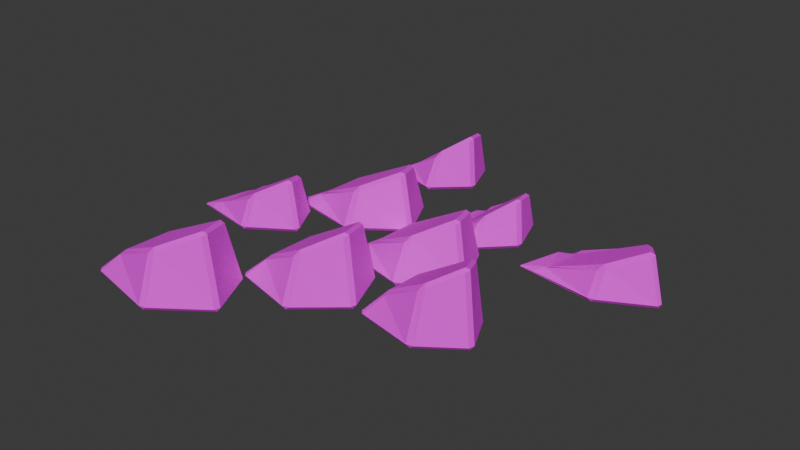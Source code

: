 # Source: slate-scree.blend  (saved by Blender 5.2.44; exported with 4.5.12 LTS)
import bpy
from mathutils import Matrix  # noqa: F401  (used for matrix-valued properties, if any)

bpy.ops.wm.read_factory_settings(use_empty=True)
scene = bpy.context.scene
scene.name = 'Scene'

# ---- collections
col_collection = bpy.data.collections.new('Collection'); scene.collection.children.link(col_collection)

# ---- images (referenced by path relative to the original .blend; pixels are not part of the script)
import os
ASSET_DIR = os.environ.get("B2B_ASSET_DIR", "")  # directory of the original .blend (textures are referenced by path, not embedded)
HERE = os.path.dirname(os.path.abspath(__file__))  # packed textures are extracted next to this script under _unpacked/

def load_image(name, relpath, width, height, colorspace="sRGB"):
    """Load a texture the original file referenced (path relative to the .blend, or extracted next to this script)."""
    p = next((c for c in (os.path.join(HERE, relpath), os.path.join(ASSET_DIR, relpath)) if relpath and os.path.exists(c)), "")
    if p:
        img = bpy.data.images.load(p, check_existing=True)
        img.name = name
    else:  # same state as the original file: an image datablock whose file is absent (Cycles renders it pink)
        img = bpy.data.images.new(name, width, height)
        img.source = "FILE"
        img.filepath = "//" + (relpath or name)
    img.colorspace_settings.name = colorspace
    return img
img_ash_stone_colour_png = load_image('ash-stone-colour.png', 'ash-stone-colour.png', 1024, 1024, 'sRGB')

# ---- materials (node trees are filled in below, after node groups)
mat_ash_stone___0 = bpy.data.materials.new('Ash stone / 0')
mat_ash_stone___0.diffuse_color = (0.084, 0.07875, 0.0875, 1.0)
mat_ash_stone___1 = bpy.data.materials.new('Ash stone / 1')
mat_ash_stone___1.diffuse_color = (0.1085, 0.1015, 0.105, 1.0)
mat_ash_stone___2 = bpy.data.materials.new('Ash stone / 2')
mat_ash_stone___2.diffuse_color = (0.133, 0.1208, 0.1155, 1.0)
mat_ash_stone___3 = bpy.data.materials.new('Ash stone / 3')
mat_ash_stone___3.diffuse_color = (0.07, 0.0665, 0.07875, 1.0)

# ---- material node trees
mat_ash_stone___0.use_nodes = True; mat_ash_stone___0.node_tree.nodes.clear()
_N = mat_ash_stone___0.node_tree.nodes; _L = mat_ash_stone___0.node_tree.links
n0 = _N.new('ShaderNodeBsdfPrincipled'); n0.name = 'Principled BSDF'; n0.location = (-200, 100)
n0.inputs[2].default_value = 0.94
n0.inputs[10].default_value = 0.005
n1 = _N.new('ShaderNodeOutputMaterial'); n1.name = 'Material Output'; n1.location = (200, 100)
n2 = _N.new('ShaderNodeTexImage'); n2.name = 'Quiet mineral colour'; n2.location = (0, 0)
n2.image = img_ash_stone_colour_png
_L.new(n0.outputs[0], n1.inputs[0])
_L.new(n2.outputs[0], n0.inputs[0])
n1.is_active_output = True
mat_ash_stone___1.use_nodes = True; mat_ash_stone___1.node_tree.nodes.clear()
_N = mat_ash_stone___1.node_tree.nodes; _L = mat_ash_stone___1.node_tree.links
n0 = _N.new('ShaderNodeBsdfPrincipled'); n0.name = 'Principled BSDF'; n0.location = (-200, 100)
n0.inputs[2].default_value = 0.94
n0.inputs[10].default_value = 0.005
n1 = _N.new('ShaderNodeOutputMaterial'); n1.name = 'Material Output'; n1.location = (200, 100)
n2 = _N.new('ShaderNodeTexImage'); n2.name = 'Quiet mineral colour'; n2.location = (0, 0)
n2.image = img_ash_stone_colour_png
_L.new(n0.outputs[0], n1.inputs[0])
_L.new(n2.outputs[0], n0.inputs[0])
n1.is_active_output = True
mat_ash_stone___2.use_nodes = True; mat_ash_stone___2.node_tree.nodes.clear()
_N = mat_ash_stone___2.node_tree.nodes; _L = mat_ash_stone___2.node_tree.links
n0 = _N.new('ShaderNodeBsdfPrincipled'); n0.name = 'Principled BSDF'; n0.location = (-200, 100)
n0.inputs[2].default_value = 0.94
n0.inputs[10].default_value = 0.005
n1 = _N.new('ShaderNodeOutputMaterial'); n1.name = 'Material Output'; n1.location = (200, 100)
n2 = _N.new('ShaderNodeTexImage'); n2.name = 'Quiet mineral colour'; n2.location = (0, 0)
n2.image = img_ash_stone_colour_png
_L.new(n0.outputs[0], n1.inputs[0])
_L.new(n2.outputs[0], n0.inputs[0])
n1.is_active_output = True
mat_ash_stone___3.use_nodes = True; mat_ash_stone___3.node_tree.nodes.clear()
_N = mat_ash_stone___3.node_tree.nodes; _L = mat_ash_stone___3.node_tree.links
n0 = _N.new('ShaderNodeBsdfPrincipled'); n0.name = 'Principled BSDF'; n0.location = (-200, 100)
n0.inputs[2].default_value = 0.94
n0.inputs[10].default_value = 0.005
n1 = _N.new('ShaderNodeOutputMaterial'); n1.name = 'Material Output'; n1.location = (200, 100)
n2 = _N.new('ShaderNodeTexImage'); n2.name = 'Quiet mineral colour'; n2.location = (0, 0)
n2.image = img_ash_stone_colour_png
_L.new(n0.outputs[0], n1.inputs[0])
_L.new(n2.outputs[0], n0.inputs[0])
n1.is_active_output = True

# ---- world
world_world = bpy.data.worlds.new('World'); scene.world = world_world
world_world.use_nodes = True; world_world.node_tree.nodes.clear()
_N = world_world.node_tree.nodes; _L = world_world.node_tree.links
n0 = _N.new('ShaderNodeOutputWorld'); n0.name = 'World Output'; n0.location = (200, 100)
n1 = _N.new('ShaderNodeBackground'); n1.name = 'Background'; n1.location = (-200, 100)
n1.inputs[0].default_value = (0.05088, 0.05088, 0.05088, 1.0)
_L.new(n1.outputs[0], n0.inputs[0])
n0.is_active_output = True
world_world.color = (0.05088, 0.05088, 0.05088)
world_world.sun_shadow_jitter_overblur = 0.0

# ---- meshes
me_part_buried_scree = bpy.data.meshes.new('Part-buried scree')
me_part_buried_scree.from_pydata([(-0.03348, -0.1832, 0.0132), (-0.03268, -0.1979, 0.0), (0.005737, -0.2147, 0.01772), (0.4753, -0.3153, 0.02448), (0.4309, -0.3263, 0.02355), (0.4467, -0.3131, 0.0), (0.7615, -0.04971, 0.02473), (0.7519, -0.08891, 0.02469), (0.7455, -0.0668, 0.0), (0.5978, 0.2772, 0.02435), (0.6327, 0.2553, 0.02467), (0.6086, 0.2586, 0.0), (0.04677, 0.214, 0.01598), (0.09249, 0.2385, 0.02156), (0.05469, 0.2237, 0.0), (0.1312, -0.1774, 0.108), (0.135, -0.1257, 0.1114), (0.4537, -0.2413, 0.257), (0.4996, -0.2296, 0.2782), (0.4763, -0.2101, 0.2941), (0.6859, -0.06892, 0.3782), (0.6948, -0.03055, 0.3839), (0.672, -0.0441, 0.3988), (0.6088, 0.181, 0.3378), (0.5751, 0.2039, 0.3197), (0.5829, 0.1737, 0.3511), (0.2051, 0.1951, 0.1345), (0.1902, 0.1483, 0.1409), (-0.7698, 0.1524, 0.01156), (-0.7701, 0.1387, 0.0), (-0.7233, 0.122, 0.01712), (-0.2193, 0.02597, 0.02438), (-0.2648, 0.01574, 0.02359), (-0.248, 0.0293, 0.0), (0.09103, 0.2781, 0.02463), (0.08149, 0.2406, 0.02464), (0.07575, 0.2621, 0.0), (-0.08392, 0.5862, 0.02438), (-0.04781, 0.5647, 0.02455), (-0.07158, 0.5674, 0.0), (-0.6832, 0.5253, 0.01462), (-0.6317, 0.5487, 0.02136), (-0.6762, 0.5342, 0.0), (-0.5971, 0.1553, 0.09692), (-0.5916, 0.2068, 0.09852), (-0.2445, 0.09544, 0.2451), (-0.1975, 0.1062, 0.2653), (-0.2212, 0.1268, 0.2815), (0.006057, 0.2596, 0.366), (0.0147, 0.296, 0.371), (-0.009459, 0.2835, 0.3861), (-0.07778, 0.4949, 0.3251), (-0.1126, 0.5172, 0.3082), (-0.105, 0.4873, 0.3389), (-0.5179, 0.5104, 0.1221), (-0.5324, 0.4632, 0.1277), (-0.316, -0.7904, 0.01743), (-0.3114, -0.8038, 0.0), (-0.2854, -0.822, 0.02096), (0.1734, -0.9211, 0.02466), (0.1295, -0.932, 0.02396), (0.1454, -0.9175, 0.0), (0.4473, -0.6568, 0.02482), (0.4377, -0.6964, 0.02478), (0.4306, -0.6739, 0.0), (0.2896, -0.3322, 0.02452), (0.3241, -0.3542, 0.02479), (0.2997, -0.3517, 0.0), (-0.2388, -0.3947, 0.01915), (-0.2002, -0.3689, 0.02307), (-0.2279, -0.3861, 0.0), (-0.1481, -0.7815, 0.1569), (-0.1496, -0.7322, 0.1681), (0.1542, -0.8453, 0.3123), (0.1994, -0.8334, 0.3351), (0.1763, -0.8158, 0.3505), (0.3759, -0.6764, 0.4341), (0.3849, -0.6374, 0.4404), (0.3632, -0.6514, 0.4552), (0.3031, -0.4293, 0.3945), (0.2696, -0.4064, 0.375), (0.2781, -0.4358, 0.4075), (-0.07796, -0.419, 0.1867), (-0.09687, -0.4609, 0.1976), (0.1822, 0.4307, 0.00459), (0.1796, 0.4124, 0.0), (0.2282, 0.3971, 0.006522), (0.5481, 0.3142, 0.02461), (0.5048, 0.3013, 0.02276), (0.5177, 0.3128, 0.0), (0.748, 0.5465, 0.0249), (0.7386, 0.505, 0.02481), (0.7304, 0.5278, 0.0), (0.6242, 0.832, 0.02412), (0.6575, 0.8093, 0.02487), (0.6321, 0.8141, 0.0), (0.2381, 0.7712, 0.009957), (0.2959, 0.7938, 0.01577), (0.2424, 0.7841, 0.0), (0.3016, 0.4311, 0.04222), (0.3112, 0.4786, 0.03004), (0.5329, 0.3709, 0.1698), (0.5787, 0.3852, 0.197), (0.5571, 0.404, 0.2115), (0.7065, 0.5218, 0.2921), (0.7154, 0.5629, 0.3011), (0.696, 0.5485, 0.314), (0.6548, 0.746, 0.2561), (0.6222, 0.7705, 0.2305), (0.6326, 0.7386, 0.2672), (0.3531, 0.7651, 0.07229), (0.3502, 0.7162, 0.05881), (-1.222, -0.2852, 0.006673), (-1.224, -0.2984, 0.0), (-1.155, -0.3147, 0.01214), (-0.7324, -0.3906, 0.02445), (-0.7788, -0.4004, 0.02359), (-0.7623, -0.3865, 0.0), (-0.4618, -0.1852, 0.0247), (-0.4712, -0.2213, 0.02471), (-0.4778, -0.2002, 0.0), (-0.6182, 0.06022, 0.02443), (-0.5813, 0.03909, 0.02461), (-0.6057, 0.04111, 0.0), (-1.147, 0.005819, 0.01099), (-1.08, 0.02694, 0.01959), (-1.143, 0.01431, 0.0), (-1.072, -0.2901, 0.05953), (-1.061, -0.2424, 0.05037), (-0.757, -0.3388, 0.1934), (-0.7081, -0.3283, 0.2172), (-0.7314, -0.3072, 0.2329), (-0.5312, -0.206, 0.3154), (-0.5229, -0.1711, 0.321), (-0.5467, -0.1827, 0.3352), (-0.6018, -0.01623, 0.277), (-0.6376, 0.005929, 0.2572), (-0.6286, -0.02369, 0.2898), (-1.002, 0.006465, 0.08504), (-1.011, -0.04329, 0.0783), (0.503, -0.6742, 0.01902), (0.5095, -0.6846, 0.0), (0.5318, -0.7043, 0.02276), (0.9577, -0.7793, 0.02481), (0.9125, -0.7892, 0.0244), (0.9294, -0.7727, 0.0), (1.207, -0.5705, 0.02489), (1.197, -0.6077, 0.02488), (1.189, -0.5859, 0.0), (1.061, -0.3218, 0.02473), (1.097, -0.3432, 0.02487), (1.072, -0.3426, 0.0), (0.572, -0.3756, 0.02037), (0.6099, -0.35, 0.02399), (0.5843, -0.3694, 0.0), (0.6654, -0.6745, 0.1763), (0.6618, -0.6283, 0.1914), (0.9387, -0.7212, 0.3317), (0.9858, -0.7103, 0.3587), (0.9627, -0.6933, 0.3735), (1.144, -0.592, 0.4545), (1.153, -0.5554, 0.4614), (1.132, -0.5682, 0.4757), (1.081, -0.4022, 0.4181), (1.046, -0.3798, 0.3953), (1.057, -0.4078, 0.4303), (0.7298, -0.3895, 0.2076), (0.7081, -0.4275, 0.2194), (-0.5752, 0.9439, 0.01214), (-0.5749, 0.9285, 0.0), (-0.5351, 0.9116, 0.01643), (-0.1935, 0.8325, 0.02474), (-0.2372, 0.821, 0.02367), (-0.2228, 0.8347, 0.0), (0.01519, 1.054, 0.02491), (0.005627, 1.013, 0.02485), (-0.002561, 1.036, 0.0), (-0.1123, 1.322, 0.02445), (-0.0783, 1.3, 0.02489), (-0.1037, 1.303, 0.0), (-0.5178, 1.264, 0.01565), (-0.4718, 1.289, 0.02132), (-0.5103, 1.274, 0.0), (-0.4472, 0.9396, 0.08783), (-0.4397, 0.9906, 0.08481), (-0.2088, 0.8898, 0.223), (-0.1626, 0.9031, 0.252), (-0.1844, 0.9204, 0.2664), (-0.03047, 1.03, 0.3465), (-0.02144, 1.07, 0.3553), (-0.04092, 1.056, 0.3685), (-0.08327, 1.238, 0.3111), (-0.1166, 1.262, 0.2853), (-0.106, 1.232, 0.3223), (-0.3891, 1.261, 0.1142), (-0.3998, 1.211, 0.1132), (-1.02, -1.304, 0.01728), (-1.015, -1.316, 0.0), (-0.9876, -1.334, 0.0215), (-0.442, -1.437, 0.02457), (-0.4871, -1.447, 0.02405), (-0.4699, -1.432, 0.0), (-0.1154, -1.169, 0.02471), (-0.125, -1.206, 0.02472), (-0.1313, -1.185, 0.0), (-0.2977, -0.8401, 0.02455), (-0.2618, -0.8615, 0.02466), (-0.2858, -0.8597, 0.0), (-0.9276, -0.9024, 0.0189), (-0.8872, -0.8772, 0.0233), (-0.917, -0.8948, 0.0), (-0.829, -1.292, 0.1692), (-0.8309, -1.244, 0.1832), (-0.4673, -1.358, 0.3301), (-0.421, -1.348, 0.35), (-0.4449, -1.329, 0.3663), (-0.208, -1.186, 0.4511), (-0.1992, -1.149, 0.456), (-0.2228, -1.162, 0.4716), (-0.2964, -0.9376, 0.4098), (-0.3311, -0.9154, 0.3933), (-0.3233, -0.9444, 0.4239), (-0.7487, -0.9301, 0.1998), (-0.7686, -0.9699, 0.2128), (0.8781, 0.3528, 0.004498), (0.8748, 0.3412, 0.0), (0.9661, 0.325, 0.009889), (1.447, 0.2517, 0.02428), (1.399, 0.2433, 0.02363), (1.417, 0.2576, 0.0), (1.764, 0.446, 0.02449), (1.755, 0.4128, 0.02464), (1.749, 0.4329, 0.0), (1.586, 0.6763, 0.02446), (1.625, 0.6563, 0.02434), (1.601, 0.6571, 0.0), (0.9646, 0.6244, 0.00883), (1.051, 0.6433, 0.01875), (0.9686, 0.6316, 0.0), (1.046, 0.3475, 0.04887), (1.058, 0.3934, 0.03744), (1.417, 0.3005, 0.1829), (1.466, 0.3092, 0.204), (1.443, 0.3323, 0.2204), (1.677, 0.4273, 0.3044), (1.685, 0.459, 0.3083), (1.658, 0.4492, 0.3226), (1.593, 0.6049, 0.2644), (1.556, 0.6255, 0.2471), (1.564, 0.5963, 0.278), (1.125, 0.6268, 0.07462), (1.116, 0.5778, 0.06498)], [], [(0, 1, 2), (3, 4, 5), (6, 7, 8), (9, 10, 11), (12, 13, 14), (17, 18, 19), (20, 21, 22), (23, 24, 25), (0, 14, 1), (11, 13, 9), (8, 10, 6), (8, 3, 5), (5, 2, 1), (17, 16, 15), (20, 19, 18), (21, 25, 22), (24, 27, 25), (2, 16, 0), (3, 17, 4), (6, 20, 7), (24, 10, 9), (27, 13, 12), (12, 16, 27), (11, 8, 5), (4, 15, 2), (7, 18, 3), (6, 23, 21), (9, 26, 24), (19, 25, 27), (28, 29, 30), (31, 32, 33), (34, 35, 36), (37, 38, 39), (40, 41, 42), (45, 46, 47), (48, 49, 50), (51, 52, 53), (28, 42, 29), (39, 41, 37), (36, 38, 34), (36, 31, 33), (33, 30, 29), (45, 44, 43), (48, 47, 46), (49, 53, 50), (52, 55, 53), (30, 44, 28), (31, 45, 32), (34, 48, 35), (52, 38, 37), (55, 41, 40), (40, 44, 55), (39, 36, 33), (32, 43, 30), (35, 46, 31), (34, 51, 49), (37, 54, 52), (47, 53, 55), (56, 57, 58), (59, 60, 61), (62, 63, 64), (65, 66, 67), (68, 69, 70), (73, 74, 75), (76, 77, 78), (79, 80, 81), (56, 70, 57), (67, 69, 65), (64, 66, 62), (64, 59, 61), (61, 58, 57), (73, 72, 71), (76, 75, 74), (77, 81, 78), (80, 83, 81), (71, 56, 58), (59, 73, 60), (62, 76, 63), (80, 66, 65), (83, 69, 68), (68, 72, 83), (67, 64, 61), (60, 71, 58), (63, 74, 59), (62, 79, 77), (65, 82, 80), (75, 81, 83), (84, 85, 86), (87, 88, 89), (90, 91, 92), (93, 94, 95), (96, 97, 98), (101, 102, 103), (104, 105, 106), (107, 108, 109), (84, 98, 85), (95, 97, 93), (92, 94, 90), (92, 87, 89), (89, 86, 85), (101, 100, 99), (104, 103, 102), (105, 109, 106), (108, 111, 109), (86, 100, 84), (87, 101, 88), (90, 104, 91), (108, 94, 93), (111, 97, 96), (96, 100, 111), (89, 98, 92), (88, 99, 86), (91, 102, 87), (90, 107, 105), (93, 110, 108), (103, 109, 111), (112, 113, 114), (115, 116, 117), (118, 119, 120), (121, 122, 123), (124, 125, 126), (129, 130, 131), (132, 133, 134), (135, 136, 137), (112, 126, 113), (123, 125, 121), (120, 122, 118), (120, 115, 117), (117, 114, 113), (129, 128, 127), (132, 131, 130), (133, 137, 134), (136, 139, 137), (114, 128, 112), (115, 129, 116), (118, 132, 119), (136, 122, 121), (139, 125, 124), (124, 128, 139), (123, 120, 117), (116, 127, 114), (119, 130, 115), (118, 135, 133), (121, 138, 136), (131, 137, 139), (140, 141, 142), (143, 144, 145), (146, 147, 148), (149, 150, 151), (152, 153, 154), (157, 158, 159), (160, 161, 162), (163, 164, 165), (152, 141, 140), (151, 153, 149), (148, 150, 146), (148, 143, 145), (145, 142, 141), (157, 156, 155), (160, 159, 158), (161, 165, 162), (164, 167, 165), (142, 156, 140), (143, 157, 144), (146, 160, 147), (164, 150, 149), (167, 153, 152), (152, 156, 167), (151, 148, 145), (144, 155, 142), (147, 158, 143), (146, 163, 161), (149, 166, 164), (159, 165, 167), (168, 169, 170), (171, 172, 173), (174, 175, 176), (177, 178, 179), (180, 181, 182), (185, 186, 187), (188, 189, 190), (191, 192, 193), (168, 182, 169), (179, 181, 177), (176, 178, 174), (176, 171, 173), (173, 170, 169), (185, 184, 183), (188, 187, 186), (189, 193, 190), (192, 195, 193), (170, 184, 168), (171, 185, 172), (174, 188, 175), (192, 178, 177), (195, 181, 180), (180, 184, 195), (179, 176, 173), (172, 183, 170), (175, 186, 171), (174, 191, 189), (177, 194, 192), (187, 193, 195), (196, 197, 198), (199, 200, 201), (202, 203, 204), (205, 206, 207), (208, 209, 210), (213, 214, 215), (216, 217, 218), (219, 220, 221), (196, 210, 197), (207, 209, 205), (204, 206, 202), (204, 199, 201), (201, 198, 197), (213, 212, 211), (216, 215, 214), (217, 221, 218), (220, 223, 221), (198, 212, 196), (199, 213, 200), (202, 216, 203), (220, 206, 205), (223, 209, 208), (208, 212, 223), (207, 204, 201), (200, 211, 198), (203, 214, 199), (202, 219, 217), (205, 222, 220), (215, 221, 223), (224, 225, 226), (227, 228, 229), (230, 231, 232), (233, 234, 235), (236, 237, 238), (241, 242, 243), (244, 245, 246), (247, 248, 249), (224, 238, 225), (235, 237, 233), (232, 234, 230), (232, 227, 229), (229, 226, 225), (241, 240, 239), (242, 246, 243), (247, 246, 245), (248, 251, 249), (226, 240, 224), (227, 241, 228), (230, 244, 231), (248, 234, 233), (251, 237, 236), (236, 240, 251), (235, 232, 229), (228, 239, 226), (231, 242, 227), (230, 247, 245), (233, 250, 248), (243, 249, 251), (0, 12, 14), (11, 14, 13), (8, 11, 10), (8, 7, 3), (5, 4, 2), (17, 19, 16), (20, 22, 19), (21, 23, 25), (24, 26, 27), (2, 15, 16), (3, 18, 17), (6, 21, 20), (24, 23, 10), (27, 26, 13), (12, 0, 16), (1, 14, 5), (14, 11, 5), (4, 17, 15), (7, 20, 18), (6, 10, 23), (9, 13, 26), (27, 16, 19), (19, 22, 25), (28, 40, 42), (39, 42, 41), (36, 39, 38), (36, 35, 31), (33, 32, 30), (45, 47, 44), (48, 50, 47), (49, 51, 53), (52, 54, 55), (30, 43, 44), (31, 46, 45), (34, 49, 48), (52, 51, 38), (55, 54, 41), (40, 28, 44), (29, 42, 33), (42, 39, 33), (32, 45, 43), (35, 48, 46), (34, 38, 51), (37, 41, 54), (55, 44, 47), (47, 50, 53), (56, 68, 70), (67, 70, 69), (64, 67, 66), (64, 63, 59), (61, 60, 58), (73, 75, 72), (76, 78, 75), (77, 79, 81), (80, 82, 83), (71, 72, 56), (59, 74, 73), (62, 77, 76), (80, 79, 66), (83, 82, 69), (68, 56, 72), (57, 70, 61), (70, 67, 61), (60, 73, 71), (63, 76, 74), (62, 66, 79), (65, 69, 82), (83, 72, 75), (75, 78, 81), (84, 96, 98), (95, 98, 97), (92, 95, 94), (92, 91, 87), (89, 88, 86), (101, 103, 100), (104, 106, 103), (105, 107, 109), (108, 110, 111), (86, 99, 100), (87, 102, 101), (90, 105, 104), (108, 107, 94), (111, 110, 97), (96, 84, 100), (85, 98, 89), (98, 95, 92), (88, 101, 99), (91, 104, 102), (90, 94, 107), (93, 97, 110), (111, 100, 103), (103, 106, 109), (112, 124, 126), (123, 126, 125), (120, 123, 122), (120, 119, 115), (117, 116, 114), (129, 131, 128), (132, 134, 131), (133, 135, 137), (136, 138, 139), (114, 127, 128), (115, 130, 129), (118, 133, 132), (136, 135, 122), (139, 138, 125), (124, 112, 128), (113, 126, 117), (126, 123, 117), (116, 129, 127), (119, 132, 130), (118, 122, 135), (121, 125, 138), (139, 128, 131), (131, 134, 137), (152, 154, 141), (151, 154, 153), (148, 151, 150), (148, 147, 143), (145, 144, 142), (157, 159, 156), (160, 162, 159), (161, 163, 165), (164, 166, 167), (142, 155, 156), (143, 158, 157), (146, 161, 160), (164, 163, 150), (167, 166, 153), (152, 140, 156), (141, 154, 145), (154, 151, 145), (144, 157, 155), (147, 160, 158), (146, 150, 163), (149, 153, 166), (167, 156, 159), (159, 162, 165), (168, 180, 182), (179, 182, 181), (176, 179, 178), (176, 175, 171), (173, 172, 170), (185, 187, 184), (188, 190, 187), (189, 191, 193), (192, 194, 195), (170, 183, 184), (171, 186, 185), (174, 189, 188), (192, 191, 178), (195, 194, 181), (180, 168, 184), (169, 182, 173), (182, 179, 173), (172, 185, 183), (175, 188, 186), (174, 178, 191), (177, 181, 194), (195, 184, 187), (187, 190, 193), (196, 208, 210), (207, 210, 209), (204, 207, 206), (204, 203, 199), (201, 200, 198), (213, 215, 212), (216, 218, 215), (217, 219, 221), (220, 222, 223), (198, 211, 212), (199, 214, 213), (202, 217, 216), (220, 219, 206), (223, 222, 209), (208, 196, 212), (197, 210, 201), (210, 207, 201), (200, 213, 211), (203, 216, 214), (202, 206, 219), (205, 209, 222), (223, 212, 215), (215, 218, 221), (224, 236, 238), (235, 238, 237), (232, 235, 234), (232, 231, 227), (229, 228, 226), (241, 243, 240), (242, 244, 246), (247, 249, 246), (248, 250, 251), (226, 239, 240), (227, 242, 241), (230, 245, 244), (248, 247, 234), (251, 250, 237), (236, 224, 240), (225, 238, 229), (238, 235, 229), (228, 241, 239), (231, 244, 242), (230, 234, 247), (233, 237, 250), (251, 240, 243), (243, 246, 249)])
me_part_buried_scree.polygons.foreach_set('material_index', [0, 0, 0, 0, 0, 0, 0, 0, 0, 0, 0, 0, 0, 0, 0, 0, 0, 0, 0, 0, 0, 0, 0, 0, 0, 0, 0, 0, 0, 1, 1, 1, 1, 1, 1, 1, 1, 1, 1, 1, 1, 1, 1, 1, 1, 1, 1, 1, 1, 1, 1, 1, 1, 1, 1, 1, 1, 1, 2, 2, 2, 2, 2, 2, 2, 2, 2, 2, 2, 2, 2, 2, 2, 2, 2, 2, 2, 2, 2, 2, 2, 2, 2, 2, 2, 2, 2, 3, 3, 3, 3, 3, 3, 3, 3, 3, 3, 3, 3, 3, 3, 3, 3, 3, 3, 3, 3, 3, 3, 3, 3, 3, 3, 3, 3, 3, 0, 0, 0, 0, 0, 0, 0, 0, 0, 0, 0, 0, 0, 0, 0, 0, 0, 0, 0, 0, 0, 0, 0, 0, 0, 0, 0, 0, 0, 1, 1, 1, 1, 1, 1, 1, 1, 1, 1, 1, 1, 1, 1, 1, 1, 1, 1, 1, 1, 1, 1, 1, 1, 1, 1, 1, 1, 1, 2, 2, 2, 2, 2, 2, 2, 2, 2, 2, 2, 2, 2, 2, 2, 2, 2, 2, 2, 2, 2, 2, 2, 2, 2, 2, 2, 2, 2, 3, 3, 3, 3, 3, 3, 3, 3, 3, 3, 3, 3, 3, 3, 3, 3, 3, 3, 3, 3, 3, 3, 3, 3, 3, 3, 3, 3, 3, 0, 0, 0, 0, 0, 0, 0, 0, 0, 0, 0, 0, 0, 0, 0, 0, 0, 0, 0, 0, 0, 0, 0, 0, 0, 0, 0, 0, 0, 0, 0, 0, 0, 0, 0, 0, 0, 0, 0, 0, 0, 0, 0, 0, 0, 0, 0, 0, 0, 0, 0, 0, 1, 1, 1, 1, 1, 1, 1, 1, 1, 1, 1, 1, 1, 1, 1, 1, 1, 1, 1, 1, 1, 1, 1, 2, 2, 2, 2, 2, 2, 2, 2, 2, 2, 2, 2, 2, 2, 2, 2, 2, 2, 2, 2, 2, 2, 2, 3, 3, 3, 3, 3, 3, 3, 3, 3, 3, 3, 3, 3, 3, 3, 3, 3, 3, 3, 3, 3, 3, 3, 0, 0, 0, 0, 0, 0, 0, 0, 0, 0, 0, 0, 0, 0, 0, 0, 0, 0, 0, 0, 0, 0, 0, 1, 1, 1, 1, 1, 1, 1, 1, 1, 1, 1, 1, 1, 1, 1, 1, 1, 1, 1, 1, 1, 1, 1, 2, 2, 2, 2, 2, 2, 2, 2, 2, 2, 2, 2, 2, 2, 2, 2, 2, 2, 2, 2, 2, 2, 2, 3, 3, 3, 3, 3, 3, 3, 3, 3, 3, 3, 3, 3, 3, 3, 3, 3, 3, 3, 3, 3, 3, 3, 0, 0, 0, 0, 0, 0, 0, 0, 0, 0, 0, 0, 0, 0, 0, 0, 0, 0, 0, 0, 0, 0, 0])
_uv = me_part_buried_scree.uv_layers.new(name='UVMap')
_uv.uv.foreach_set('vector', [-0.01116, -0.06107, -0.01089, -0.06597, 0.001912, -0.07157, 0.1584, 0.008159, 0.1436, 0.007849, 0.1489, 0.0, -0.01657, 0.008242, -0.02964, 0.00823, -0.02227, 0.0, 0.1993, 0.008116, 0.2109, 0.008223, 0.2029, 0.0, 0.01559, 0.005325, 0.03083, 0.007188, 0.01823, 0.0, 0.1512, 0.08567, 0.1665, 0.09275, 0.1588, 0.09802, 0.2286, -0.02297, 0.2316, -0.01018, 0.224, -0.0147, 0.2029, 0.1126, 0.1917, 0.1066, 0.1943, 0.117, -0.06107, 0.004398, 0.07458, 0.0, -0.06597, 0.0, 0.2029, 0.0, 0.03083, 0.007188, 0.1993, 0.008116, -0.02227, 0.0, 0.0851, 0.008223, -0.01657, 0.008242, 0.2485, -0.02227, 0.1584, -0.1051, 0.1489, -0.1044, 0.1489, 0.0, 0.001912, 0.005908, -0.01089, 0.0, 0.1512, -0.08044, 0.045, -0.04189, 0.04372, -0.05912, 0.2286, -0.02297, 0.1588, -0.07005, 0.1665, -0.07652, 0.2316, -0.01018, 0.1943, 0.0579, 0.224, -0.0147, 0.1917, 0.06798, 0.06338, 0.04944, 0.1943, 0.0579, 0.001912, -0.07157, 0.045, -0.04189, -0.01116, -0.06107, 0.1584, 0.008159, 0.1512, 0.08567, 0.1436, 0.007849, -0.01657, 0.008242, -0.02297, 0.1261, -0.02964, 0.00823, 0.1917, 0.1066, 0.2109, 0.008223, 0.1993, 0.008116, 0.06338, 0.04944, 0.03083, 0.0795, 0.01559, 0.07132, 0.01559, 0.07132, 0.045, -0.04189, 0.06338, 0.04944, 0.2029, 0.08618, 0.2485, -0.02227, 0.1489, -0.1044, 0.1436, 0.007849, 0.04372, 0.03599, 0.001912, 0.005908, 0.2506, 0.00823, 0.1665, 0.09275, 0.1584, 0.008159, -0.01657, 0.008242, 0.06034, 0.1126, -0.01018, 0.128, 0.1993, 0.008116, 0.06838, 0.04484, 0.1917, 0.1066, 0.1588, -0.07005, 0.1943, 0.0579, 0.06338, 0.04944, -0.08361, 0.1736, -0.08372, 0.1691, -0.0681, 0.1635, 0.09991, 0.131, 0.08474, 0.1307, 0.09034, 0.1228, 0.2657, 0.131, 0.2532, 0.131, 0.2604, 0.1228, 0.145, 0.131, 0.1571, 0.131, 0.1491, 0.1228, -0.05473, 0.1277, -0.03757, 0.13, -0.05241, 0.1228, 0.09149, 0.2045, 0.1072, 0.2113, 0.09928, 0.2167, 0.175, 0.2094, 0.1779, 0.2215, 0.1698, 0.2173, 0.1471, 0.2312, 0.1355, 0.2256, 0.138, 0.2358, 0.2238, 0.1267, 0.3511, 0.1228, 0.2192, 0.1228, 0.1491, 0.1228, -0.03757, 0.13, 0.145, 0.131, 0.2604, 0.1228, 0.3612, 0.131, 0.2657, 0.131, 0.1982, 0.1228, 0.09991, 0.131, 0.09034, 0.1228, 0.09034, 0.1228, -0.0681, 0.1285, -0.08372, 0.1228, 0.09149, 0.1546, -0.02419, 0.1918, -0.02603, 0.1746, 0.175, 0.2094, 0.09928, 0.1651, 0.1072, 0.1582, 0.1779, 0.2215, 0.138, 0.2853, 0.1698, 0.2173, 0.1355, 0.2952, -0.004474, 0.2772, 0.138, 0.2853, -0.0681, 0.1635, -0.02419, 0.1918, -0.08361, 0.1736, 0.09991, 0.131, 0.09149, 0.2045, 0.08474, 0.1307, 0.2657, 0.131, 0.2595, 0.2448, 0.2532, 0.131, 0.1355, 0.2256, 0.1571, 0.131, 0.145, 0.131, -0.004474, 0.2772, -0.03757, 0.3057, -0.05473, 0.2979, -0.05473, 0.2979, -0.02419, 0.1918, -0.004474, 0.2772, 0.1491, 0.312, 0.1982, 0.2102, 0.09034, 0.1326, 0.08474, 0.1307, -0.02603, 0.1551, -0.0681, 0.1285, 0.2002, 0.131, 0.1072, 0.2113, 0.09991, 0.131, 0.2657, 0.131, 0.338, 0.2312, 0.2717, 0.2465, 0.145, 0.131, 0.0003751, 0.1635, 0.1355, 0.2256, 0.09928, 0.1651, 0.138, 0.2853, -0.004474, 0.2772, 0.08254, 0.2515, 0.07808, 0.2457, 0.07201, 0.2526, 0.4038, 0.2539, 0.3892, 0.2536, 0.3945, 0.2457, 0.1271, 0.2539, 0.1139, 0.2539, 0.1214, 0.2457, 0.4425, 0.2538, 0.454, 0.2539, 0.4459, 0.2457, 0.2664, 0.252, 0.2793, 0.2534, 0.27, 0.2457, 0.3974, 0.3498, 0.4125, 0.3573, 0.4048, 0.3625, 0.4713, 0.0202, 0.4743, 0.03318, 0.4671, 0.02853, 0.447, 0.3771, 0.4359, 0.3707, 0.4387, 0.3815, 0.08254, 0.2515, 0.2173, 0.2457, 0.07808, 0.2457, 0.4459, 0.2457, 0.2793, 0.2534, 0.4425, 0.2538, 0.1214, 0.2457, 0.2279, 0.2539, 0.1271, 0.2539, 0.4895, 0.02101, 0.4038, -0.06137, 0.3945, -0.06018, 0.3945, 0.2457, 0.2509, 0.2526, 0.2422, 0.2457, 0.3974, -0.03611, 0.2961, 0.001601, 0.2966, -0.01484, 0.4713, 0.0202, 0.4048, -0.02626, 0.4125, -0.03212, 0.4743, 0.03318, 0.4387, 0.1004, 0.4671, 0.02853, 0.4359, 0.1102, 0.3137, 0.09203, 0.4387, 0.1004, 0.2966, -0.01484, 0.2407, -0.0178, 0.2509, -0.02833, 0.4038, 0.2539, 0.3974, 0.3498, 0.3892, 0.2536, 0.1271, 0.2539, 0.1205, 0.3904, 0.1139, 0.2539, 0.4359, 0.3707, 0.454, 0.2539, 0.4425, 0.2538, 0.3137, 0.3115, 0.2793, 0.2534, 0.2664, 0.252, 0.2144, 0.252, 0.1019, 0.3017, 0.1924, 0.3115, 0.4459, 0.1284, 0.4895, 0.02101, 0.3945, -0.06018, 0.3892, 0.2536, 0.2966, 0.298, 0.2509, 0.2526, 0.4919, 0.2539, 0.4125, 0.3573, 0.4038, 0.2539, 0.1271, 0.2539, 0.2029, 0.3771, 0.1335, 0.3925, 0.4425, 0.2538, 0.32, 0.3079, 0.4359, 0.3707, 0.4048, -0.02626, 0.4387, 0.1004, 0.3137, 0.09203, 0.5797, 0.5121, 0.5789, 0.5059, 0.5951, 0.5009, 0.7017, 0.3767, 0.6873, 0.3761, 0.6916, 0.3685, 0.7012, 0.3768, 0.6873, 0.3768, 0.6949, 0.3685, 0.7271, 0.3765, 0.7382, 0.3768, 0.7297, 0.3685, 0.5984, 0.6255, 0.6176, 0.6331, 0.5998, 0.6298, 0.6966, 0.4251, 0.7119, 0.4342, 0.7047, 0.439, 0.7545, 0.5424, 0.7575, 0.5561, 0.751, 0.5513, 0.7373, 0.4539, 0.7264, 0.4453, 0.7299, 0.4576, 0.6626, 0.37, 0.7804, 0.3685, 0.6565, 0.3685, 0.7297, 0.3685, 0.6176, 0.3737, 0.7271, 0.3765, 0.6949, 0.3685, 0.7888, 0.3768, 0.7012, 0.3768, 0.7625, 0.5444, 0.7017, 0.4732, 0.6916, 0.4727, 0.6916, 0.3685, 0.5951, 0.3707, 0.5789, 0.3685, 0.6966, 0.4921, 0.6227, 0.528, 0.6195, 0.5122, 0.7545, 0.5424, 0.7047, 0.5031, 0.7119, 0.4969, 0.7575, 0.5561, 0.7299, 0.6147, 0.751, 0.5513, 0.7264, 0.6253, 0.6357, 0.6072, 0.7299, 0.6147, 0.5951, 0.5009, 0.6227, 0.528, 0.5797, 0.5121, 0.7017, 0.3767, 0.6966, 0.4251, 0.6873, 0.3761, 0.7012, 0.3768, 0.6929, 0.4658, 0.6873, 0.3768, 0.7264, 0.4453, 0.7382, 0.3768, 0.7271, 0.3765, 0.6357, 0.6072, 0.6176, 0.6331, 0.5984, 0.6255, 0.5984, 0.6255, 0.6227, 0.528, 0.6357, 0.6072, 0.6916, 0.4727, 0.5998, 0.6298, 0.7625, 0.5444, 0.6873, 0.4689, 0.6195, 0.5122, 0.5951, 0.5009, 0.6873, 0.3768, 0.6474, 0.4342, 0.6237, 0.3767, 0.7012, 0.3768, 0.7677, 0.4539, 0.7066, 0.4689, 0.7271, 0.3765, 0.6367, 0.3926, 0.7264, 0.4453, 0.7047, 0.5031, 0.7299, 0.6147, 0.6357, 0.6072, -0.4072, -0.09507, -0.4081, -0.09946, -0.3852, -0.1049, -0.2441, 0.008148, -0.2596, 0.007863, -0.2541, 0.0, -0.06173, 0.008232, -0.07377, 0.008238, -0.06675, 0.0, -0.2061, 0.008145, -0.1938, 0.008205, -0.2019, 0.0, -0.3825, 0.003664, -0.3599, 0.006531, -0.3809, 0.0, -0.2523, 0.06448, -0.236, 0.0724, -0.2438, 0.07764, -0.1771, -0.06868, -0.1743, -0.05703, -0.1822, -0.06091, -0.2006, 0.09234, -0.2125, 0.08574, -0.2095, 0.09661, -0.09507, 0.002224, 0.004771, 0.0, -0.09946, 0.0, -0.2019, 0.0, -0.3599, 0.006531, -0.2061, 0.008145, -0.06675, 0.0, 0.01303, 0.008205, -0.06173, 0.008232, -0.1593, 0.0, -0.2441, 0.008148, -0.2541, 0.0, -0.2541, 0.0, -0.3852, 0.004048, -0.4081, 0.0, -0.2523, -0.1129, -0.3537, -0.08078, -0.3572, -0.0967, -0.1771, -0.06868, -0.2438, -0.1024, -0.236, -0.1094, -0.1743, -0.05703, -0.2095, -0.007896, -0.1822, -0.06091, -0.2125, 0.001976, -0.3369, -0.01443, -0.2095, -0.007896, -0.3852, -0.1049, -0.3537, -0.08078, -0.4072, -0.09507, -0.2441, 0.008148, -0.2523, 0.06448, -0.2596, 0.007863, -0.06173, 0.008232, -0.06868, 0.1051, -0.07377, 0.008238, -0.2125, 0.08574, -0.1938, 0.008205, -0.2061, 0.008145, -0.3369, -0.01443, -0.3599, 0.008979, -0.3825, 0.00194, -0.3825, 0.00194, -0.3537, -0.08078, -0.3369, -0.01443, -0.2019, 0.0137, -0.1593, -0.06675, -0.2541, -0.1288, -0.2596, 0.007863, -0.3572, 0.01984, -0.3852, 0.004048, -0.1571, 0.008238, -0.236, 0.0724, -0.2441, 0.008148, -0.06173, 0.008232, -0.005411, 0.09234, -0.05703, 0.107, -0.2061, 0.008145, -0.3341, 0.02835, -0.2125, 0.08574, -0.2438, -0.1024, -0.2095, -0.007896, -0.3369, -0.01443, -0.05172, 0.1292, -0.05521, 0.1228, -0.06176, 0.1304, 0.4922, 0.1311, 0.4772, 0.131, 0.4828, 0.1228, -0.01715, 0.1311, -0.02957, 0.1311, -0.02229, 0.1228, 0.5266, 0.1311, 0.5386, 0.1311, 0.5302, 0.1228, 0.3637, 0.1296, 0.3763, 0.1308, 0.3678, 0.1228, 0.4859, 0.2334, 0.5016, 0.2424, 0.4939, 0.2473, 0.5543, -0.07451, 0.5572, -0.06229, 0.5502, -0.06655, 0.5334, 0.2622, 0.5217, 0.2546, 0.5252, 0.2662, 0.0478, 0.1296, -0.05521, 0.1228, -0.05172, 0.1292, 0.5302, 0.1228, 0.3763, 0.1308, 0.5266, 0.1311, 0.5693, -0.07246, 0.5386, 0.008444, 0.5752, -0.06732, 0.5693, -0.07246, 0.4922, -0.137, 0.4828, -0.1347, 0.4828, 0.1228, 0.3503, 0.1304, 0.3428, 0.1228, 0.4859, -0.1176, 0.3936, -0.0866, 0.3948, -0.102, 0.5543, -0.07451, 0.4939, -0.1083, 0.5016, -0.1139, 0.5572, -0.06229, 0.5252, -0.01311, 0.5502, -0.06655, 0.5217, 0.2546, 0.409, 0.196, 0.5252, 0.2662, 0.3503, -0.1119, 0.3936, -0.0866, 0.3407, -0.1019, 0.4922, 0.1311, 0.4859, 0.2334, 0.4772, 0.131, -0.01715, 0.1311, -0.02434, 0.2743, -0.02957, 0.1311, 0.5217, 0.2546, 0.5386, 0.1311, 0.5266, 0.1311, 0.409, 0.196, 0.3763, 0.1308, 0.3637, 0.1296, 0.0478, 0.1296, -0.03643, 0.1866, 0.0305, 0.196, 0.5302, 0.008625, 0.5693, -0.07246, 0.4828, -0.1347, 0.4772, 0.131, 0.3948, 0.1816, 0.3503, 0.1304, 0.5721, 0.1311, 0.5016, 0.2424, 0.4922, 0.1311, -0.01715, 0.1311, 0.03893, 0.2622, -0.01212, 0.2766, 0.5266, 0.1311, 0.4163, 0.192, 0.5217, 0.2546, 0.4939, -0.1083, 0.5252, -0.01311, 0.409, -0.01967, 0.1543, 0.5603, 0.1544, 0.5552, 0.1676, 0.5495, 0.2815, 0.2539, 0.2669, 0.2535, 0.2717, 0.2457, 0.6973, 0.254, 0.6838, 0.2539, 0.6914, 0.2457, 0.3086, 0.2538, 0.3199, 0.254, 0.3114, 0.2457, 0.1734, 0.2509, 0.1887, 0.2528, 0.1759, 0.2457, 0.2764, 0.32, 0.2918, 0.3297, 0.2845, 0.3345, 0.6893, 0.3612, 0.7025, 0.3641, 0.6979, 0.3685, 0.3182, 0.3494, 0.3071, 0.3408, 0.3107, 0.3531, 0.6606, 0.2497, 0.7708, 0.2457, 0.6555, 0.2457, 0.3114, 0.2457, 0.1887, 0.2528, 0.3086, 0.2538, 0.6914, 0.2457, 0.7792, 0.254, 0.6973, 0.254, 0.3451, 0.5911, 0.2815, 0.5232, 0.2717, 0.5239, 0.2717, 0.2457, 0.1676, 0.2511, 0.1544, 0.2457, 0.2764, 0.5423, 0.1994, 0.5758, 0.1969, 0.5589, 0.3358, 0.5889, 0.2845, 0.5525, 0.2918, 0.5467, 0.3389, 0.6022, 0.3107, 0.6563, 0.3324, 0.5975, 0.3071, 0.6663, 0.2127, 0.6493, 0.3107, 0.6563, 0.1676, 0.5495, 0.1994, 0.5758, 0.1543, 0.5603, 0.2815, 0.2539, 0.2764, 0.32, 0.2669, 0.2535, 0.6973, 0.254, 0.6893, 0.3612, 0.6838, 0.2539, 0.3071, 0.3408, 0.3199, 0.254, 0.3086, 0.2538, 0.2127, 0.6493, 0.1887, 0.6753, 0.1734, 0.667, 0.1734, 0.667, 0.1994, 0.5758, 0.2127, 0.6493, 0.3114, 0.6799, 0.3451, 0.5911, 0.2717, 0.5239, 0.2669, 0.2535, 0.1969, 0.2749, 0.1676, 0.2511, 0.3479, 0.2539, 0.2918, 0.3297, 0.2815, 0.2539, 0.6973, 0.254, 0.7588, 0.3494, 0.7025, 0.3641, 0.3086, 0.2538, 0.2163, 0.2837, 0.3071, 0.3408, 0.2845, 0.5525, 0.3107, 0.6563, 0.2127, 0.6493, 0.08445, 0.3743, 0.08044, 0.3685, 0.07429, 0.3757, 0.3717, 0.3767, 0.3566, 0.3765, 0.3624, 0.3685, 0.1294, 0.3767, 0.1169, 0.3767, 0.1241, 0.3685, 0.4198, 0.3767, 0.4317, 0.3767, 0.4237, 0.3685, 0.2098, 0.3748, 0.2233, 0.3763, 0.2133, 0.3685, 0.3632, 0.4785, 0.3787, 0.4851, 0.3707, 0.4906, 0.4497, -0.0268, 0.4526, -0.01454, 0.4447, -0.01885, 0.4202, 0.5051, 0.4086, 0.4996, 0.4112, 0.5098, 0.08445, 0.3743, 0.2207, 0.3685, 0.08044, 0.3685, 0.4237, 0.3685, 0.2233, 0.3763, 0.4198, 0.3767, 0.1241, 0.3685, 0.2318, 0.3767, 0.1294, 0.3767, 0.4752, -0.02637, 0.3717, -0.1104, 0.3624, -0.1088, 0.3624, 0.3685, 0.1898, 0.3757, 0.1805, 0.3685, 0.3632, -0.08433, 0.242, -0.04628, 0.2427, -0.06211, 0.4497, -0.0268, 0.3707, -0.07448, 0.3787, -0.08076, 0.4526, -0.01454, 0.4112, 0.05368, 0.4447, -0.01885, 0.4086, 0.06336, 0.2628, 0.04518, 0.4112, 0.05368, 0.1898, -0.07622, 0.242, -0.04628, 0.1791, -0.06606, 0.3717, 0.3767, 0.3632, 0.4785, 0.3566, 0.3765, 0.1294, 0.3767, 0.1237, 0.5189, 0.1169, 0.3767, 0.4086, 0.4996, 0.4317, 0.3767, 0.4198, 0.3767, 0.2628, 0.4394, 0.2233, 0.3763, 0.2098, 0.3748, 0.2182, 0.3748, 0.1042, 0.4296, 0.1957, 0.4394, 0.4237, 0.08193, 0.4752, -0.02637, 0.3624, -0.1088, 0.3566, 0.3765, 0.2427, 0.4249, 0.1898, 0.3757, 0.4773, 0.3767, 0.3787, 0.4851, 0.3717, 0.3767, 0.1294, 0.3767, 0.2065, 0.5051, 0.136, 0.5205, 0.4198, 0.3767, 0.2694, 0.4351, 0.4086, 0.4996, 0.3707, -0.07448, 0.4112, 0.05368, 0.2628, 0.04518, 0.2927, 0.1176, 0.2916, 0.1137, 0.322, 0.1083, 0.4822, 0.008092, 0.4664, 0.007877, 0.4723, 0.0, 0.1487, 0.008165, 0.1376, 0.008214, 0.1443, 0.0, 0.5286, 0.008153, 0.5417, 0.008114, 0.5338, 0.0, 0.3215, 0.002943, 0.3502, 0.006249, 0.3229, 0.0, 0.4722, 0.1002, 0.4887, 0.1031, 0.4809, 0.1108, 0.5591, 0.1424, 0.5616, 0.153, 0.5525, 0.1497, 0.531, 0.08815, 0.5185, 0.08238, 0.5212, 0.09265, 0.1176, 0.001499, 0.2105, 0.0, 0.1137, 0.0, 0.5338, 0.0, 0.3502, 0.006249, 0.5286, 0.008153, 0.1443, 0.0, 0.2188, 0.008114, 0.1487, 0.008165, 0.5828, 0.0, 0.4822, 0.008092, 0.4723, 0.0, 0.4723, 0.0, 0.322, 0.003296, 0.2916, 0.0, 0.4722, 0.1002, 0.3528, 0.1311, 0.3488, 0.1158, 0.4887, 0.1031, 0.5525, 0.1497, 0.4809, 0.1108, 0.531, 0.2016, 0.5525, 0.1497, 0.5616, 0.153, 0.5185, 0.2085, 0.3721, 0.1926, 0.5212, 0.1988, 0.322, 0.1083, 0.3528, 0.1311, 0.2927, 0.1176, 0.4822, 0.008092, 0.4722, 0.06097, 0.4664, 0.007877, 0.1487, 0.008165, 0.1424, 0.1015, 0.1376, 0.008214, 0.5185, 0.08238, 0.5417, 0.008114, 0.5286, 0.008153, 0.3721, 0.1926, 0.3502, 0.2144, 0.3215, 0.2081, 0.3215, 0.2081, 0.3528, 0.1311, 0.3721, 0.1926, 0.5338, 0.219, 0.5828, 0.1443, 0.4723, 0.08586, 0.4664, 0.0811, 0.3488, 0.1158, 0.322, 0.1083, 0.585, 0.008214, 0.4887, 0.06798, 0.4822, 0.008092, 0.1487, 0.008165, 0.2016, 0.08815, 0.153, 0.1028, 0.5286, 0.008153, 0.3748, 0.02487, 0.5185, 0.08238, 0.4809, 0.1108, 0.5212, 0.1988, 0.3721, 0.1926, -0.06107, 0.004398, 0.07132, 0.005325, 0.07458, 0.0, 0.2029, 0.0, 0.01823, 0.0, 0.03083, 0.007188, -0.02227, 0.0, 0.08618, 0.0, 0.0851, 0.008223, 0.2485, -0.02227, 0.2506, -0.02964, 0.1584, -0.1051, 0.1489, 0.0, 0.1436, 0.007849, 0.001912, 0.005908, 0.1512, -0.08044, 0.1588, -0.07005, 0.045, -0.04189, 0.2286, -0.02297, 0.224, -0.0147, 0.1588, -0.07005, 0.2316, -0.01018, 0.2029, 0.06034, 0.1943, 0.0579, 0.1917, 0.06798, 0.06838, 0.06503, 0.06338, 0.04944, 0.001912, -0.07157, 0.04372, -0.05912, 0.045, -0.04189, 0.1584, 0.008159, 0.1665, 0.09275, 0.1512, 0.08567, -0.01657, 0.008242, -0.01018, 0.128, -0.02297, 0.1261, 0.1917, 0.1066, 0.2029, 0.1126, 0.2109, 0.008223, 0.06338, 0.04944, 0.06838, 0.06503, 0.03083, 0.0795, 0.01559, 0.07132, -0.01116, -0.06107, 0.045, -0.04189, -0.01089, -0.06597, 0.01823, 0.07458, 0.1489, -0.1044, 0.01823, 0.07458, 0.2029, 0.08618, 0.1489, -0.1044, 0.1436, 0.007849, 0.1512, 0.08567, 0.04372, 0.03599, 0.2506, 0.00823, 0.2286, 0.1261, 0.1665, 0.09275, -0.01657, 0.008242, 0.0851, 0.008223, 0.06034, 0.1126, 0.1993, 0.008116, 0.03083, 0.007188, 0.06838, 0.04484, 0.06338, 0.04944, 0.045, -0.04189, 0.1588, -0.07005, 0.1588, -0.07005, 0.224, -0.0147, 0.1943, 0.0579, 0.2238, 0.1267, 0.3481, 0.1277, 0.3511, 0.1228, 0.1491, 0.1228, -0.05241, 0.1228, -0.03757, 0.13, 0.2604, 0.1228, 0.3621, 0.1228, 0.3612, 0.131, 0.1982, 0.2102, 0.2002, 0.203, 0.09991, 0.1315, 0.09034, 0.1228, 0.08474, 0.1307, -0.0681, 0.1285, 0.09149, 0.1546, 0.09928, 0.1651, -0.02419, 0.1918, 0.175, 0.2094, 0.1698, 0.2173, 0.09928, 0.1651, 0.1779, 0.2215, 0.1471, 0.2878, 0.138, 0.2853, 0.1355, 0.2952, 0.0003751, 0.293, -0.004474, 0.2772, -0.0681, 0.1635, -0.02603, 0.1746, -0.02419, 0.1918, 0.09991, 0.131, 0.1072, 0.2113, 0.09149, 0.2045, 0.2657, 0.131, 0.2717, 0.2465, 0.2595, 0.2448, 0.1355, 0.2256, 0.1471, 0.2312, 0.1571, 0.131, -0.004474, 0.2772, 0.0003751, 0.293, -0.03757, 0.3057, -0.05473, 0.2979, -0.08361, 0.1736, -0.02419, 0.1918, -0.08372, 0.1691, -0.05241, 0.3009, 0.09034, 0.1326, -0.05241, 0.3009, 0.1491, 0.312, 0.09034, 0.1326, 0.08474, 0.1307, 0.09149, 0.2045, -0.02603, 0.1551, 0.2002, 0.131, 0.175, 0.2448, 0.1072, 0.2113, 0.2657, 0.131, 0.3612, 0.131, 0.338, 0.2312, 0.145, 0.131, -0.03757, 0.13, 0.0003751, 0.1635, -0.004474, 0.2772, -0.02419, 0.1918, 0.09928, 0.1651, 0.09928, 0.1651, 0.1698, 0.2173, 0.138, 0.2853, 0.08254, 0.2515, 0.2144, 0.252, 0.2173, 0.2457, 0.4459, 0.2457, 0.27, 0.2457, 0.2793, 0.2534, 0.1214, 0.2457, 0.2288, 0.2457, 0.2279, 0.2539, 0.4895, 0.02101, 0.4919, 0.01354, 0.4038, -0.06137, 0.3945, 0.2457, 0.3892, 0.2536, 0.2509, 0.2526, 0.3974, -0.03611, 0.4048, -0.02626, 0.2961, 0.001601, 0.4713, 0.0202, 0.4671, 0.02853, 0.4048, -0.02626, 0.4743, 0.03318, 0.447, 0.1026, 0.4387, 0.1004, 0.4359, 0.1102, 0.32, 0.106, 0.3137, 0.09203, 0.2966, -0.01484, 0.2961, 0.001601, 0.2407, -0.0178, 0.4038, 0.2539, 0.4125, 0.3573, 0.3974, 0.3498, 0.1271, 0.2539, 0.1335, 0.3925, 0.1205, 0.3904, 0.4359, 0.3707, 0.447, 0.3771, 0.454, 0.2539, 0.1924, 0.3115, 0.2063, 0.3079, 0.223, 0.2534, 0.2664, 0.1141, 0.2407, -0.0178, 0.2961, 0.001601, 0.2422, -0.02226, 0.27, 0.117, 0.3945, -0.06018, 0.27, 0.117, 0.4459, 0.1284, 0.3945, -0.06018, 0.3892, 0.2536, 0.3974, 0.3498, 0.2966, 0.298, 0.4919, 0.2539, 0.4713, 0.3904, 0.4125, 0.3573, 0.1271, 0.2539, 0.2279, 0.2539, 0.2029, 0.3771, 0.4425, 0.2538, 0.2793, 0.2534, 0.32, 0.3079, 0.3137, 0.09203, 0.2961, 0.001601, 0.4048, -0.02626, 0.4048, -0.02626, 0.4671, 0.02853, 0.4387, 0.1004, 0.6626, 0.37, 0.7761, 0.3718, 0.7804, 0.3685, 0.7297, 0.3685, 0.5998, 0.3685, 0.6176, 0.3737, 0.6949, 0.3685, 0.7904, 0.3685, 0.7888, 0.3768, 0.7625, 0.5444, 0.7652, 0.5368, 0.7017, 0.4732, 0.6916, 0.3685, 0.6873, 0.3761, 0.5951, 0.3707, 0.6966, 0.4921, 0.7047, 0.5031, 0.6227, 0.528, 0.7545, 0.5424, 0.751, 0.5513, 0.7047, 0.5031, 0.7575, 0.5561, 0.7373, 0.6172, 0.7299, 0.6147, 0.7264, 0.6253, 0.6367, 0.6235, 0.6357, 0.6072, 0.5951, 0.5009, 0.6195, 0.5122, 0.6227, 0.528, 0.7017, 0.3767, 0.7119, 0.4342, 0.6966, 0.4251, 0.7012, 0.3768, 0.7066, 0.4689, 0.6929, 0.4658, 0.7264, 0.4453, 0.7373, 0.4539, 0.7382, 0.3768, 0.7577, 0.3881, 0.774, 0.3926, 0.7836, 0.3737, 0.5984, 0.6255, 0.5797, 0.5121, 0.6227, 0.528, 0.5789, 0.5059, 0.5998, 0.6298, 0.6916, 0.4727, 0.5998, 0.6298, 0.7297, 0.6399, 0.7625, 0.5444, 0.6873, 0.3761, 0.6966, 0.4251, 0.6195, 0.3826, 0.7652, 0.3768, 0.7545, 0.4658, 0.7119, 0.4342, 0.7012, 0.3768, 0.7888, 0.3768, 0.7677, 0.4539, 0.7271, 0.3765, 0.6176, 0.3737, 0.6367, 0.3926, 0.6357, 0.6072, 0.6227, 0.528, 0.7047, 0.5031, 0.7047, 0.5031, 0.751, 0.5513, 0.7299, 0.6147, -0.09507, 0.002224, 0.00194, 0.003664, 0.004771, 0.0, -0.2019, 0.0, -0.3809, 0.0, -0.3599, 0.006531, -0.06675, 0.0, 0.0137, 0.0, 0.01303, 0.008205, -0.1593, -0.06675, -0.1571, -0.07377, -0.2441, -0.1302, -0.2541, 0.0, -0.2596, 0.007863, -0.3852, 0.004048, -0.2523, -0.1129, -0.2438, -0.1024, -0.3537, -0.08078, -0.1771, -0.06868, -0.1822, -0.06091, -0.2438, -0.1024, -0.1743, -0.05703, -0.2006, -0.005411, -0.2095, -0.007896, -0.2125, 0.001976, -0.3341, 0.002155, -0.3369, -0.01443, -0.3852, -0.1049, -0.3572, -0.0967, -0.3537, -0.08078, -0.2441, 0.008148, -0.236, 0.0724, -0.2523, 0.06448, -0.06173, 0.008232, -0.05703, 0.107, -0.06868, 0.1051, -0.2125, 0.08574, -0.2006, 0.09234, -0.1938, 0.008205, -0.3369, -0.01443, -0.3341, 0.002155, -0.3599, 0.008979, -0.3825, 0.00194, -0.4072, -0.09507, -0.3537, -0.08078, -0.4081, -0.09946, -0.3809, 0.004771, -0.2541, -0.1288, -0.3809, 0.004771, -0.2019, 0.0137, -0.2541, -0.1288, -0.2596, 0.007863, -0.2523, 0.06448, -0.3572, 0.01984, -0.1571, 0.008238, -0.1771, 0.1051, -0.236, 0.0724, -0.06173, 0.008232, 0.01303, 0.008205, -0.005411, 0.09234, -0.2061, 0.008145, -0.3599, 0.006531, -0.3341, 0.02835, -0.3369, -0.01443, -0.3537, -0.08078, -0.2438, -0.1024, -0.2438, -0.1024, -0.1822, -0.06091, -0.2095, -0.007896, 0.0478, 0.1296, 0.04988, 0.1228, -0.05521, 0.1228, 0.5302, 0.1228, 0.3678, 0.1228, 0.3763, 0.1308, 0.5693, -0.07246, 0.5302, 0.008625, 0.5386, 0.008444, 0.5693, -0.07246, 0.5721, -0.07974, 0.4922, -0.137, 0.4828, 0.1228, 0.4772, 0.131, 0.3503, 0.1304, 0.4859, -0.1176, 0.4939, -0.1083, 0.3936, -0.0866, 0.5543, -0.07451, 0.5502, -0.06655, 0.4939, -0.1083, 0.5572, -0.06229, 0.5334, -0.01124, 0.5252, -0.01311, 0.5217, -0.003785, 0.4163, -0.006991, 0.409, -0.01967, -0.06176, 0.1304, -0.05185, 0.1816, -0.03643, 0.1866, 0.4922, 0.1311, 0.5016, 0.2424, 0.4859, 0.2334, -0.01715, 0.1311, -0.01212, 0.2766, -0.02434, 0.2743, 0.5217, 0.2546, 0.5334, 0.2622, 0.5386, 0.1311, 0.0305, 0.196, 0.04318, 0.192, 0.05634, 0.1308, 0.0478, 0.1296, -0.05172, 0.1292, -0.03643, 0.1866, 0.3428, -0.1054, 0.3678, -0.000288, 0.4828, -0.1347, 0.3678, -0.000288, 0.5302, 0.008625, 0.4828, -0.1347, 0.4772, 0.131, 0.4859, 0.2334, 0.3948, 0.1816, 0.5721, 0.1311, 0.5543, 0.2743, 0.5016, 0.2424, -0.01715, 0.1311, 0.05861, 0.1311, 0.03893, 0.2622, 0.5266, 0.1311, 0.3763, 0.1308, 0.4163, 0.192, 0.409, -0.01967, 0.3936, -0.0866, 0.4939, -0.1083, 0.4939, -0.1083, 0.5502, -0.06655, 0.5252, -0.01311, 0.6606, 0.2497, 0.7674, 0.2509, 0.7708, 0.2457, 0.3114, 0.2457, 0.1759, 0.2457, 0.1887, 0.2528, 0.6914, 0.2457, 0.7802, 0.2457, 0.7792, 0.254, 0.3451, 0.5911, 0.3479, 0.5835, 0.2815, 0.5232, 0.2717, 0.2457, 0.2669, 0.2535, 0.1676, 0.2511, 0.2764, 0.5423, 0.2845, 0.5525, 0.1994, 0.5758, 0.3358, 0.5889, 0.3324, 0.5975, 0.2845, 0.5525, 0.3389, 0.6022, 0.3182, 0.6584, 0.3107, 0.6563, 0.3071, 0.6663, 0.2163, 0.6658, 0.2127, 0.6493, 0.1676, 0.5495, 0.1969, 0.5589, 0.1994, 0.5758, 0.2815, 0.2539, 0.2918, 0.3297, 0.2764, 0.32, 0.6973, 0.254, 0.7025, 0.3641, 0.6893, 0.3612, 0.3071, 0.3408, 0.3182, 0.3494, 0.3199, 0.254, 0.7496, 0.2834, 0.7662, 0.2837, 0.7756, 0.2528, 0.1734, 0.667, 0.1543, 0.5603, 0.1994, 0.5758, 0.1544, 0.5552, 0.1759, 0.6704, 0.2717, 0.5239, 0.1759, 0.6704, 0.3114, 0.6799, 0.2717, 0.5239, 0.2669, 0.2535, 0.2764, 0.32, 0.1969, 0.2749, 0.3479, 0.2539, 0.3358, 0.3612, 0.2918, 0.3297, 0.6973, 0.254, 0.7792, 0.254, 0.7588, 0.3494, 0.3086, 0.2538, 0.1887, 0.2528, 0.2163, 0.2837, 0.2127, 0.6493, 0.1994, 0.5758, 0.2845, 0.5525, 0.2845, 0.5525, 0.3324, 0.5975, 0.3107, 0.6563, 0.08445, 0.3743, 0.2182, 0.3748, 0.2207, 0.3685, 0.4237, 0.3685, 0.2133, 0.3685, 0.2233, 0.3763, 0.1241, 0.3685, 0.2324, 0.3685, 0.2318, 0.3767, 0.4752, -0.02637, 0.4773, -0.03361, 0.3717, -0.1104, 0.3624, 0.3685, 0.3566, 0.3765, 0.1898, 0.3757, 0.3632, -0.08433, 0.3707, -0.07448, 0.242, -0.04628, 0.4497, -0.0268, 0.4447, -0.01885, 0.3707, -0.07448, 0.4526, -0.01454, 0.4202, 0.05596, 0.4112, 0.05368, 0.4086, 0.06336, 0.2694, 0.05845, 0.2628, 0.04518, 0.1898, -0.07622, 0.2427, -0.06211, 0.242, -0.04628, 0.3717, 0.3767, 0.3787, 0.4851, 0.3632, 0.4785, 0.1294, 0.3767, 0.136, 0.5205, 0.1237, 0.5189, 0.4086, 0.4996, 0.4202, 0.5051, 0.4317, 0.3767, 0.2628, 0.04518, 0.2694, 0.05845, 0.2233, 0.07608, 0.2098, 0.06768, 0.1791, -0.06606, 0.242, -0.04628, 0.1805, -0.07007, 0.2133, 0.07021, 0.3624, -0.1088, 0.2133, 0.07021, 0.4237, 0.08193, 0.3624, -0.1088, 0.3566, 0.3765, 0.3632, 0.4785, 0.2427, 0.4249, 0.4773, 0.3767, 0.4497, 0.5189, 0.3787, 0.4851, 0.1294, 0.3767, 0.2318, 0.3767, 0.2065, 0.5051, 0.4198, 0.3767, 0.2233, 0.3763, 0.2694, 0.4351, 0.2628, 0.04518, 0.242, -0.04628, 0.3707, -0.07448, 0.3707, -0.07448, 0.4447, -0.01885, 0.4112, 0.05368, 0.1176, 0.001499, 0.2081, 0.002943, 0.2105, 0.0, 0.5338, 0.0, 0.3229, 0.0, 0.3502, 0.006249, 0.1443, 0.0, 0.219, 0.0, 0.2188, 0.008114, 0.5828, 0.0, 0.585, 0.008214, 0.4822, 0.008092, 0.4723, 0.0, 0.4664, 0.007877, 0.322, 0.003296, 0.4722, 0.1002, 0.4809, 0.1108, 0.3528, 0.1311, 0.4887, 0.1031, 0.5591, 0.1424, 0.5525, 0.1497, 0.531, 0.2016, 0.5212, 0.1988, 0.5525, 0.1497, 0.5185, 0.2085, 0.3748, 0.2089, 0.3721, 0.1926, 0.322, 0.1083, 0.3488, 0.1158, 0.3528, 0.1311, 0.4822, 0.008092, 0.4887, 0.06798, 0.4722, 0.06097, 0.1487, 0.008165, 0.153, 0.1028, 0.1424, 0.1015, 0.5185, 0.08238, 0.531, 0.08815, 0.5417, 0.008114, 0.3721, 0.1926, 0.3748, 0.2089, 0.3502, 0.2144, 0.3215, 0.2081, 0.2927, 0.1176, 0.3528, 0.1311, 0.2916, 0.1137, 0.3229, 0.2105, 0.4723, 0.08586, 0.3229, 0.2105, 0.5338, 0.219, 0.4723, 0.08586, 0.4664, 0.007877, 0.4722, 0.06097, 0.3488, 0.01629, 0.585, 0.008214, 0.5591, 0.1015, 0.4887, 0.06798, 0.1487, 0.008165, 0.2188, 0.008114, 0.2016, 0.08815, 0.5286, 0.008153, 0.3502, 0.006249, 0.3748, 0.02487, 0.3721, 0.1926, 0.3528, 0.1311, 0.4809, 0.1108, 0.4809, 0.1108, 0.5525, 0.1497, 0.5212, 0.1988])
me_part_buried_scree.materials.append(mat_ash_stone___0)
me_part_buried_scree.materials.append(mat_ash_stone___1)
me_part_buried_scree.materials.append(mat_ash_stone___2)
me_part_buried_scree.materials.append(mat_ash_stone___3)
me_part_buried_scree.update()

# ---- objects
ob_slate_scree = bpy.data.objects.new('slate-scree', me_part_buried_scree)

# ---- transforms, parenting, visibility, modifiers, constraints
ob_slate_scree.location = (0.0, 0.0, 0.0)

# ---- collection membership
col_collection.objects.link(ob_slate_scree)

# ---- scene / render settings (as saved in the file)
scene.frame_start = 1; scene.frame_end = 250; scene.frame_set(1)
scene.render.engine = 'BLENDER_EEVEE_NEXT'
scene.render.bake_bias = 0.0
scene.render.bake_samples = 0
scene.render.compositor_device = 'GPU'
scene.eevee.use_volume_custom_range = False
scene.eevee.fast_gi_thickness_near = 0.1
scene.eevee.fast_gi_thickness_far = 0.0
scene.eevee.ray_tracing_options.screen_trace_thickness = 0.1
bpy.context.view_layer.update()

# ---- added for rendering (the .blend has no active camera and no usable light): camera, sun
cam_auto = bpy.data.cameras.new('AutoCamera')
cam_auto.lens = 50.0
cam_auto.sensor_width = 36.0
cam_auto.clip_end = 1000.0
ob_auto_camera = bpy.data.objects.new('AutoCamera', cam_auto)
scene.collection.objects.link(ob_auto_camera)
ob_auto_camera.location = (4.06423, -4.6157, 3.27338)
ob_auto_camera.rotation_euler = (1.09748, -7.21219e-08, 0.694738)
scene.camera = ob_auto_camera
light_auto_sun = bpy.data.lights.new('AutoSun', 'SUN')
light_auto_sun.energy = 3.0
light_auto_sun.angle = 0.0523599
ob_auto_sun = bpy.data.objects.new('AutoSun', light_auto_sun)
scene.collection.objects.link(ob_auto_sun)
ob_auto_sun.rotation_euler = (0.872665, 0.174533, 0.523599)
bpy.context.view_layer.update()
